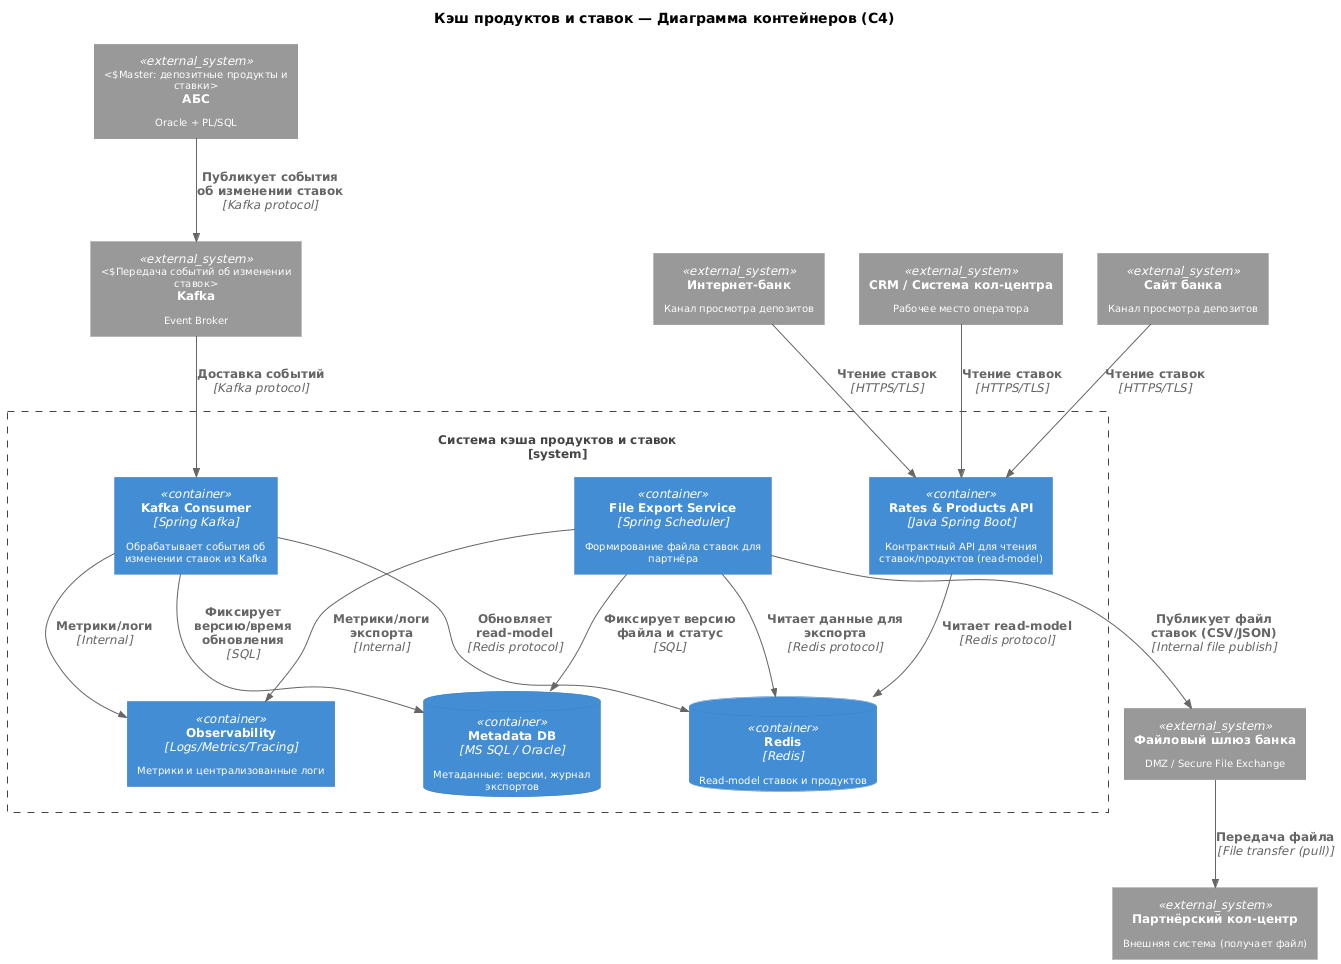

The diagram above was rendered by PlantUML. Its source (embedded in the PNG):
@startuml
skinparam defaultFontSize 10
skinparam shadowing false

!include https://raw.githubusercontent.com/plantuml-stdlib/C4-PlantUML/master/C4_Container.puml

title Кэш продуктов и ставок — Диаграмма контейнеров (C4)

' External systems
System_Ext(abs, "АБС", "Oracle + PL/SQL", "Master: депозитные продукты и ставки")
System_Ext(kafka, "Kafka", "Event Broker", "Передача событий об изменении ставок")
System_Ext(website, "Сайт банка", "Канал просмотра депозитов")
System_Ext(ib, "Интернет-банк", "Канал просмотра депозитов")
System_Ext(crm, "CRM / Система кол-центра", "Рабочее место оператора")
System_Ext(fileGateway, "Файловый шлюз банка", "DMZ / Secure File Exchange")
System_Ext(partnerCC, "Партнёрский кол-центр", "Внешняя система (получает файл)")

System_Boundary(cacheBoundary, "Система кэша продуктов и ставок") {

  Container(api, "Rates & Products API", "Java Spring Boot", "Контрактный API для чтения ставок/продуктов (read-model)")

  Container(kafkaConsumer, "Kafka Consumer", "Spring Kafka", "Обрабатывает события об изменении ставок из Kafka")

  Container(exportJob, "File Export Service", "Spring Scheduler", "Формирование файла ставок для партнёра")

  ContainerDb(redis, "Redis", "Redis", "Read-model ставок и продуктов")

  ContainerDb(metaDb, "Metadata DB", "MS SQL / Oracle", "Метаданные: версии, журнал экспортов")

  Container(obs, "Observability", "Logs/Metrics/Tracing", "Метрики и централизованные логи")
}

' ===== Relationships =====

' Channels read only
Rel(website, api, "Чтение ставок", "HTTPS/TLS")
Rel(ib, api, "Чтение ставок", "HTTPS/TLS")
Rel(crm, api, "Чтение ставок", "HTTPS/TLS")

Rel(api, redis, "Читает read-model", "Redis protocol")

' Events from ABS
Rel(abs, kafka, "Публикует события об изменении ставок", "Kafka protocol")
Rel(kafka, kafkaConsumer, "Доставка событий", "Kafka protocol")

Rel(kafkaConsumer, redis, "Обновляет read-model", "Redis protocol")
Rel(kafkaConsumer, metaDb, "Фиксирует версию/время обновления", "SQL")
Rel(kafkaConsumer, obs, "Метрики/логи", "Internal")

' Export
Rel(exportJob, redis, "Читает данные для экспорта", "Redis protocol")
Rel(exportJob, metaDb, "Фиксирует версию файла и статус", "SQL")
Rel(exportJob, fileGateway, "Публикует файл ставок (CSV/JSON)", "Internal file publish")
Rel(exportJob, obs, "Метрики/логи экспорта", "Internal")

Rel(fileGateway, partnerCC, "Передача файла", "File transfer (pull)")
@enduml